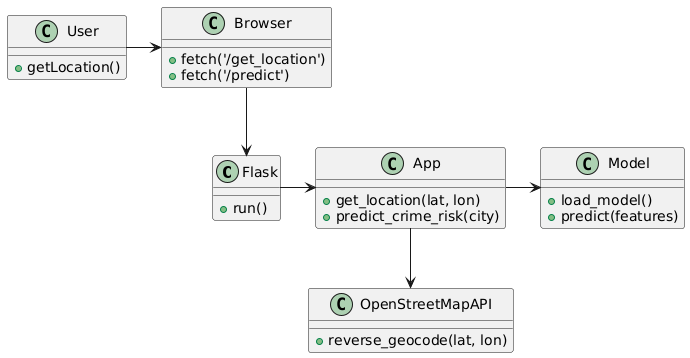

The diagram above was rendered by PlantUML. Its source (embedded in the PNG):
@startuml
class Flask {
    +run()
}

class App {
    +get_location(lat, lon)
    +predict_crime_risk(city)
}

class Model {
    +load_model()
    +predict(features)
}

class User {
    +getLocation()
}

class Browser {
    +fetch('/get_location')
    +fetch('/predict')
}

class OpenStreetMapAPI {
    +reverse_geocode(lat, lon)
}

Flask -right-> App
App -right-> Model
App -down-> OpenStreetMapAPI
User -right-> Browser
Browser -down-> Flask
@enduml